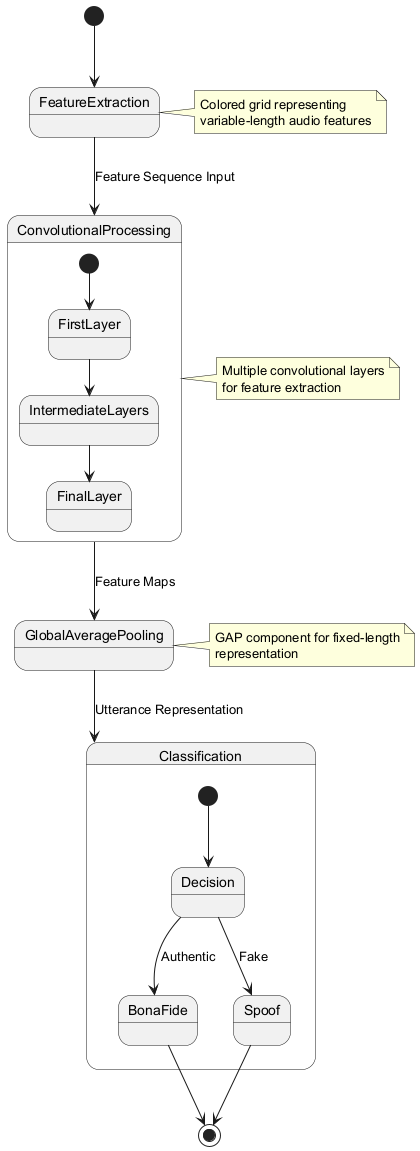

The diagram above was rendered by PlantUML. Its source (embedded in the PNG):
@startuml
[*] --> FeatureExtraction
FeatureExtraction --> ConvolutionalProcessing : Feature Sequence Input

state ConvolutionalProcessing {
  [*] --> FirstLayer
  FirstLayer --> IntermediateLayers
  IntermediateLayers --> FinalLayer
}

ConvolutionalProcessing --> GlobalAveragePooling : Feature Maps
GlobalAveragePooling --> Classification : Utterance Representation

state Classification {
  [*] --> Decision
  Decision --> BonaFide : Authentic
  Decision --> Spoof : Fake
}

BonaFide --> [*]
Spoof --> [*]

note right of FeatureExtraction
  Colored grid representing 
  variable-length audio features
end note

note right of ConvolutionalProcessing
  Multiple convolutional layers
  for feature extraction
end note

note right of GlobalAveragePooling
  GAP component for fixed-length
  representation
end note
@enduml